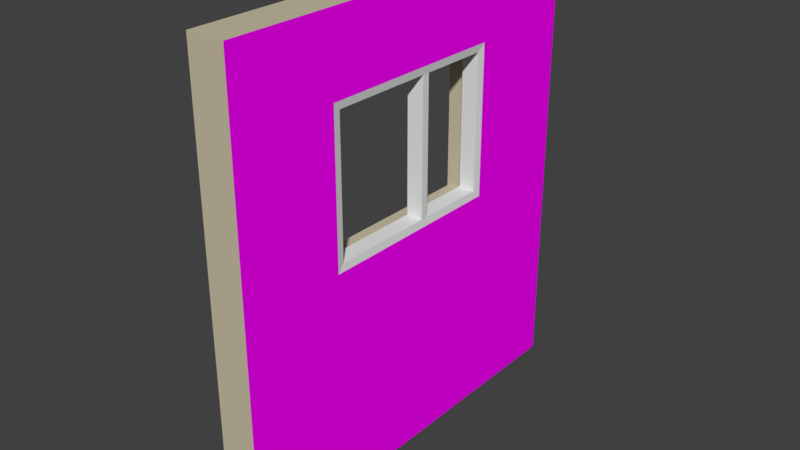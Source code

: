 # Source: Wall_Window_Offset_2.75x3x0.25.blend  (saved by Blender 2.78.0; exported with 4.5.12 LTS)
import bpy
from mathutils import Matrix  # noqa: F401  (used for matrix-valued properties, if any)

bpy.ops.wm.read_factory_settings(use_empty=True)
scene = bpy.context.scene
scene.name = 'Scene'

# ---- collections
col_collection_1 = bpy.data.collections.new('Collection 1'); scene.collection.children.link(col_collection_1)
col_collection_1.hide_render = True
col_collection_1.hide_viewport = True
col_collection_2 = bpy.data.collections.new('Collection 2'); scene.collection.children.link(col_collection_2)

# ---- images (referenced by path relative to the original .blend; pixels are not part of the script)
import os
ASSET_DIR = os.environ.get("B2B_ASSET_DIR", "")  # directory of the original .blend (textures are referenced by path, not embedded)
HERE = os.path.dirname(os.path.abspath(__file__))  # packed textures are extracted next to this script under _unpacked/

def load_image(name, relpath, width, height, colorspace="sRGB"):
    """Load a texture the original file referenced (path relative to the .blend, or extracted next to this script)."""
    p = next((c for c in (os.path.join(HERE, relpath), os.path.join(ASSET_DIR, relpath)) if relpath and os.path.exists(c)), "")
    if p:
        img = bpy.data.images.load(p, check_existing=True)
        img.name = name
    else:  # same state as the original file: an image datablock whose file is absent (Cycles renders it pink)
        img = bpy.data.images.new(name, width, height)
        img.source = "FILE"
        img.filepath = "//" + (relpath or name)
    img.colorspace_settings.name = colorspace
    return img
img_brickwork_texture_jpg = load_image('brickwork-texture.jpg', 'brickwork-texture.jpg', 1024, 1024, 'sRGB')

# ---- materials (node trees are filled in below, after node groups)
mat_interior_paint = bpy.data.materials.new('Interior Paint')
mat_interior_paint.alpha_threshold = 0.0
mat_interior_paint.roughness = 0.5
mat_brickwork = bpy.data.materials.new('Brickwork')
mat_brickwork.alpha_threshold = 0.0
mat_brickwork.roughness = 0.5
mat_matt_window = bpy.data.materials.new('Matt Window')
mat_matt_window.alpha_threshold = 0.0
mat_matt_window.roughness = 0.5

# ---- material node trees
mat_interior_paint.use_nodes = True; mat_interior_paint.node_tree.nodes.clear()
_N = mat_interior_paint.node_tree.nodes; _L = mat_interior_paint.node_tree.links
n0 = _N.new('ShaderNodeOutputMaterial'); n0.name = 'Material Output'; n0.location = (300, 300)
n1 = _N.new('ShaderNodeBsdfDiffuse'); n1.name = 'Diffuse BSDF'; n1.location = (10, 300)
n1.inputs[0].default_value = (0.5776, 0.521, 0.3712, 1.0)
_L.new(n1.outputs[0], n0.inputs[0])
n0.is_active_output = True
mat_brickwork.use_nodes = True; mat_brickwork.node_tree.nodes.clear()
_N = mat_brickwork.node_tree.nodes; _L = mat_brickwork.node_tree.links
n0 = _N.new('ShaderNodeOutputMaterial'); n0.name = 'Material Output'; n0.location = (300, 300)
n1 = _N.new('ShaderNodeBsdfDiffuse'); n1.name = 'Diffuse BSDF'; n1.location = (10, 300)
n2 = _N.new('ShaderNodeTexImage'); n2.name = 'Image Texture'; n2.location = (-180, 300)
n2.width = 140
n2.image = img_brickwork_texture_jpg
_L.new(n1.outputs[0], n0.inputs[0])
_L.new(n2.outputs[0], n1.inputs[0])
n0.is_active_output = True
mat_matt_window.use_nodes = True; mat_matt_window.node_tree.nodes.clear()
_N = mat_matt_window.node_tree.nodes; _L = mat_matt_window.node_tree.links
n0 = _N.new('ShaderNodeOutputMaterial'); n0.name = 'Material Output'; n0.location = (300, 300)
n1 = _N.new('ShaderNodeBsdfDiffuse'); n1.name = 'Diffuse BSDF'; n1.location = (10, 300)
_L.new(n1.outputs[0], n0.inputs[0])
n0.is_active_output = True

# ---- world
world_world = bpy.data.worlds.new('World'); scene.world = world_world
world_world.color = (0.05088, 0.05088, 0.05088)
world_world.use_sun_shadow = False
world_world.sun_shadow_jitter_overblur = 0.0
world_world.cycles.sampling_method = 'MANUAL'

# ---- meshes
me_wall_window_offset2x2_5x_25 = bpy.data.meshes.new('Wall Window_Offset2x2.5x.25')
me_wall_window_offset2x2_5x_25.from_pydata([(0.0, 0.0, 0.0), (0.0, 0.0, 2.5), (0.0, 2.0, 2.5), (0.0, 2.0, 0.0), (0.25, 2.0, 2.5), (0.25, 0.0, 2.5), (0.25, 2.0, 0.0), (0.25, 0.0, 0.0), (0.0, 1.75, 2.5), (0.0, 0.45, 2.5), (0.25, 1.75, 2.5), (0.25, 0.45, 2.5), (0.0, 0.45, 0.0), (0.0, 1.75, 0.0), (0.25, 0.45, 0.0), (0.25, 1.75, 0.0), (0.0, 0.0, 2.0), (0.0, 0.0, 1.0), (0.0, 2.0, 1.0), (0.0, 2.0, 2.0), (0.25, 2.0, 1.0), (0.25, 2.0, 2.0), (0.25, 0.0, 2.0), (0.25, 0.0, 1.0), (0.0, 1.75, 1.0), (0.0, 1.75, 2.0), (0.0, 0.45, 1.0), (0.0, 0.45, 2.0), (0.25, 1.75, 2.0), (0.25, 1.75, 1.0), (0.25, 0.45, 2.0), (0.25, 0.45, 1.0), (0.125, 1.75, 1.0), (0.125, 1.75, 2.0), (0.125, 0.45, 1.0), (0.125, 0.45, 2.0)], [], [(18, 20, 6, 3), (22, 5, 1, 16), (31, 23, 7, 14), (34, 26, 27, 35), (13, 3, 6, 15), (9, 1, 5, 11), (26, 12, 0, 17), (18, 3, 13, 24), (24, 13, 12, 26), (2, 8, 10, 4), (8, 9, 11, 10), (0, 12, 14, 7), (12, 13, 15, 14), (20, 29, 15, 6), (29, 31, 14, 15), (10, 11, 30, 28), (22, 16, 17, 23), (4, 10, 28, 21), (21, 28, 29, 20), (8, 25, 27, 9), (0, 7, 23, 17), (2, 19, 25, 8), (19, 18, 24, 25), (9, 27, 16, 1), (27, 26, 17, 16), (11, 5, 22, 30), (30, 22, 23, 31), (2, 4, 21, 19), (19, 21, 20, 18), (33, 35, 27, 25), (24, 32, 33, 25), (24, 26, 34, 32), (30, 31, 34, 35), (29, 32, 34, 31), (28, 30, 35, 33), (28, 33, 32, 29)])
me_wall_window_offset2x2_5x_25.polygons.foreach_set('material_index', [0, 0, 1, 0, 0, 0, 0, 0, 0, 0, 0, 0, 0, 1, 1, 1, 0, 1, 1, 0, 0, 0, 0, 0, 0, 1, 1, 0, 0, 0, 0, 0, 0, 0, 0, 0])
_uv = me_wall_window_offset2x2_5x_25.uv_layers.new(name='UVMap')
_uv.uv.foreach_set('vector', [0.0, 0.0, 0.0, 0.0, 0.0, 0.0, 0.0, 0.0, 0.0, 0.0, 0.0, 0.0, 0.0, 0.0, 0.0, 0.0, 0.3812, 0.399, 0.2013, 0.399, 0.2013, -0.0008871, 0.3812, -0.0008871, 0.0, 0.0, 0.0, 0.0, 0.0, 0.0, 0.0, 0.0, 0.0, 0.0, 0.0, 0.0, 0.0, 0.0, 0.0, 0.0, 0.0, 0.0, 0.0, 0.0, 0.0, 0.0, 0.0, 0.0, 0.0, 0.0, 0.0, 0.0, 0.0, 0.0, 0.0, 0.0, 0.0, 0.0, 0.0, 0.0, 0.0, 0.0, 0.0, 0.0, 0.0, 0.0, 0.0, 0.0, 0.0, 0.0, 0.0, 0.0, 0.0, 0.0, 0.0, 0.0, 0.0, 0.0, 0.0, 0.0, 0.0, 0.0, 0.0, 0.0, 0.0, 0.0, 0.0, 0.0, 0.0, 0.0, 0.0, 0.0, 0.0, 0.0, 0.0, 0.0, 0.0, 0.0, 0.0, 0.0, 0.0, 0.0, 0.0, 0.0, 1.001, 0.399, 0.9011, 0.399, 0.9011, -0.0008871, 1.001, -0.0008871, 0.9011, 0.399, 0.3812, 0.399, 0.3812, -0.0008871, 0.9011, -0.0008871, 0.9011, 0.9989, 0.3812, 0.9989, 0.3812, 0.799, 0.9011, 0.799, 0.0, 0.0, 0.0, 0.0, 0.0, 0.0, 0.0, 0.0, 1.001, 0.9989, 0.9011, 0.9989, 0.9011, 0.799, 1.001, 0.799, 1.001, 0.799, 0.9011, 0.799, 0.9011, 0.399, 1.001, 0.399, 0.0, 0.0, 0.0, 0.0, 0.0, 0.0, 0.0, 0.0, 0.0, 0.0, 0.0, 0.0, 0.0, 0.0, 0.0, 0.0, 0.0, 0.0, 0.0, 0.0, 0.0, 0.0, 0.0, 0.0, 0.0, 0.0, 0.0, 0.0, 0.0, 0.0, 0.0, 0.0, 0.0, 0.0, 0.0, 0.0, 0.0, 0.0, 0.0, 0.0, 0.0, 0.0, 0.0, 0.0, 0.0, 0.0, 0.0, 0.0, 0.3812, 0.9989, 0.2013, 0.9989, 0.2013, 0.799, 0.3812, 0.799, 0.3812, 0.799, 0.2013, 0.799, 0.2013, 0.399, 0.3812, 0.399, 0.0, 0.0, 0.0, 0.0, 0.0, 0.0, 0.0, 0.0, 0.0, 0.0, 0.0, 0.0, 0.0, 0.0, 0.0, 0.0, 0.0, 0.0, 0.0, 0.0, 0.0, 0.0, 0.0, 0.0, 0.0, 0.0, 0.0, 0.0, 0.0, 0.0, 0.0, 0.0, 0.0, 0.0, 0.0, 0.0, 0.0, 0.0, 0.0, 0.0, 0.3812, 0.799, 0.3812, 0.399, 0.0, 0.0, 0.0, 0.0, 0.9011, 0.399, 0.0, 0.0, 0.0, 0.0, 0.3812, 0.399, 0.9011, 0.799, 0.3812, 0.799, 0.0, 0.0, 0.0, 0.0, 0.9011, 0.799, 0.0, 0.0, 0.0, 0.0, 0.9011, 0.399])
me_wall_window_offset2x2_5x_25.materials.append(mat_interior_paint)
me_wall_window_offset2x2_5x_25.materials.append(mat_brickwork)
me_wall_window_offset2x2_5x_25.materials.append(mat_matt_window)
me_wall_window_offset2x2_5x_25.use_remesh_preserve_volume = False
me_wall_window_offset2x2_5x_25.use_remesh_preserve_attributes = False
me_wall_window_offset2x2_5x_25.use_mirror_vertex_groups = False
me_wall_window_offset2x2_5x_25.update()
me_wall_window_offset2_75x3x_25 = bpy.data.meshes.new('Wall Window_Offset2.75x3x.25')
me_wall_window_offset2_75x3x_25.from_pydata([(0.0, 0.0, 0.0), (0.0, 0.0, 3.0), (0.0, 2.75, 3.0), (0.0, 2.75, 0.0), (0.25, 2.75, 3.0), (0.25, 0.0, 3.0), (0.25, 2.75, 0.0), (0.25, 0.0, 0.0), (0.0, 2.0, 3.0), (0.0, 0.7, 3.0), (0.25, 2.0, 3.0), (0.25, 0.7, 3.0), (0.0, 0.7, 0.0), (0.0, 2.0, 0.0), (0.25, 0.7, 0.0), (0.25, 2.0, 0.0), (0.0, 0.0, 2.5), (0.0, 0.0, 1.5), (0.0, 2.75, 1.5), (0.0, 2.75, 2.5), (0.25, 2.75, 1.5), (0.25, 2.75, 2.5), (0.25, 0.0, 2.5), (0.25, 0.0, 1.5), (0.0, 2.0, 1.5), (0.0, 2.0, 2.5), (0.0, 0.7, 1.5), (0.0, 0.7, 2.5), (0.25, 2.0, 2.5), (0.25, 2.0, 1.5), (0.25, 0.7, 2.5), (0.25, 0.7, 1.5), (0.125, 2.0, 1.5), (0.125, 2.0, 2.5), (0.125, 0.7, 1.5), (0.125, 0.7, 2.5), (0.132, 0.75, 2.45), (0.243, 0.75, 2.45), (0.243, 1.95, 2.45), (0.243, 1.95, 1.55), (0.243, 0.75, 1.55), (0.132, 1.95, 1.55), (0.132, 1.95, 2.45), (0.132, 0.75, 1.55), (0.0, 1.35, 0.0), (0.25, 1.35, 0.0), (0.25, 1.35, 1.5), (0.0, 1.35, 1.5), (0.125, 1.35, 1.5), (0.243, 1.435, 1.55), (0.132, 1.435, 1.55), (0.0, 1.35, 3.0), (0.25, 1.35, 3.0), (0.25, 1.35, 2.5), (0.0, 1.35, 2.5), (0.125, 1.35, 2.5), (0.243, 1.435, 2.45), (0.132, 1.435, 2.45), (0.132, 1.485, 1.55), (0.243, 1.485, 1.55), (0.243, 1.485, 2.45), (0.132, 1.485, 2.45)], [], [(18, 20, 6, 3), (33, 32, 41, 42), (22, 5, 1, 16), (31, 23, 7, 14), (34, 26, 27, 35), (13, 3, 6, 15), (9, 1, 5, 11), (30, 31, 40, 37), (26, 12, 0, 17), (18, 3, 13, 24), (47, 44, 12, 26), (2, 8, 10, 4), (51, 9, 11, 52), (0, 12, 14, 7), (44, 13, 15, 45), (20, 29, 15, 6), (46, 31, 14, 45), (52, 11, 30, 53), (22, 16, 17, 23), (4, 10, 28, 21), (21, 28, 29, 20), (51, 54, 27, 9), (0, 7, 23, 17), (2, 19, 25, 8), (19, 18, 24, 25), (9, 27, 16, 1), (27, 26, 17, 16), (11, 5, 22, 30), (30, 22, 23, 31), (2, 4, 21, 19), (19, 21, 20, 18), (55, 35, 27, 54), (48, 34, 43, 50), (24, 32, 33, 25), (46, 29, 39, 49), (47, 26, 34, 48), (50, 43, 40, 49), (41, 39, 38, 42), (56, 37, 36, 57), (40, 43, 36, 37), (29, 28, 38, 39), (53, 30, 37, 56), (34, 35, 36, 43), (55, 33, 42, 57), (41, 50, 49, 39), (24, 47, 48, 32), (31, 46, 49, 40), (32, 48, 50, 41), (29, 46, 45, 15), (12, 44, 45, 14), (24, 13, 44, 47), (35, 55, 57, 36), (28, 53, 56, 38), (38, 56, 57, 42), (33, 55, 54, 25), (8, 25, 54, 51), (10, 52, 53, 28), (8, 51, 52, 10), (57, 56, 60, 61), (58, 61, 60, 59), (50, 57, 61, 58), (49, 50, 58, 59), (56, 49, 59, 60), (57, 50, 49, 56)])
me_wall_window_offset2_75x3x_25.polygons.foreach_set('material_index', [1, 2, 0, 1, 0, 0, 0, 2, 0, 0, 0, 0, 0, 0, 0, 1, 1, 1, 0, 1, 1, 0, 0, 0, 0, 0, 0, 1, 1, 1, 1, 0, 2, 0, 2, 0, 2, 2, 2, 2, 2, 2, 2, 2, 2, 0, 2, 2, 1, 0, 0, 2, 2, 2, 0, 0, 1, 0, 2, 2, 2, 2, 2, 2])
_uv = me_wall_window_offset2_75x3x_25.uv_layers.new(name='UVMap')
_uv.uv.foreach_set('vector', [0.9999, 0.5, 0.9166, 0.5, 0.9166, 0.0001001, 0.9999, 0.0001001, 0.0, 0.0, 0.0, 0.0, 0.0, 0.0, 0.0, 0.0, 0.0, 0.0, 0.0, 0.0, 0.0, 0.0, 0.0, 0.0, 0.2334, 0.5, 9.998e-05, 0.5, 9.998e-05, 9.998e-05, 0.2334, 9.998e-05, 0.0, 0.0, 0.0, 0.0, 0.0, 0.0, 0.0, 0.0, 0.0, 0.0, 0.0, 0.0, 0.0, 0.0, 0.0, 0.0, 0.0, 0.0, 0.0, 0.0, 0.0, 0.0, 0.0, 0.0, 0.3812, 0.799, 0.3812, 0.399, 0.3812, 0.399, 0.3812, 0.799, 0.0, 0.0, 0.0, 0.0, 0.0, 0.0, 0.0, 0.0, 0.0, 0.0, 0.0, 0.0, 0.0, 0.0, 0.0, 0.0, 0.0, 0.0, 0.0, 0.0, 0.0, 0.0, 0.0, 0.0, 0.0, 0.0, 0.0, 0.0, 0.0, 0.0, 0.0, 0.0, 0.0, 0.0, 0.0, 0.0, 0.0, 0.0, 0.0, 0.0, 0.0, 0.0, 0.0, 0.0, 0.0, 0.0, 0.0, 0.0, 0.0, 0.0, 0.0, 0.0, 0.0, 0.0, 0.0, 0.0, 0.9166, 0.5, 0.6666, 0.5, 0.6666, 0.0001001, 0.9166, 0.0001001, 0.45, 0.5, 0.2334, 0.5, 0.2334, 9.998e-05, 0.45, 0.0001, 0.45, 0.9999, 0.2334, 0.9999, 0.2334, 0.8333, 0.45, 0.8333, 0.0, 0.0, 0.0, 0.0, 0.0, 0.0, 0.0, 0.0, 0.9166, 0.9999, 0.6666, 0.9999, 0.6666, 0.8333, 0.9166, 0.8333, 0.9166, 0.8333, 0.6666, 0.8333, 0.6666, 0.5, 0.9166, 0.5, 0.0, 0.0, 0.0, 0.0, 0.0, 0.0, 0.0, 0.0, 0.0, 0.0, 0.0, 0.0, 0.0, 0.0, 0.0, 0.0, 0.0, 0.0, 0.0, 0.0, 0.0, 0.0, 0.0, 0.0, 0.0, 0.0, 0.0, 0.0, 0.0, 0.0, 0.0, 0.0, 0.0, 0.0, 0.0, 0.0, 0.0, 0.0, 0.0, 0.0, 0.0, 0.0, 0.0, 0.0, 0.0, 0.0, 0.0, 0.0, 0.2334, 0.9999, 9.998e-05, 0.9999, 9.998e-05, 0.8333, 0.2334, 0.8333, 0.2334, 0.8333, 9.998e-05, 0.8333, 9.998e-05, 0.5, 0.2334, 0.5, 0.9999, 0.9999, 0.9166, 0.9999, 0.9166, 0.8333, 0.9999, 0.8333, 0.9999, 0.8333, 0.9166, 0.8333, 0.9166, 0.5, 0.9999, 0.5, 0.0, 0.0, 0.0, 0.0, 0.0, 0.0, 0.0, 0.0, 0.0, 0.0, 0.0, 0.0, 0.0, 0.0, 0.0, 0.0, 0.0, 0.0, 0.0, 0.0, 0.0, 0.0, 0.0, 0.0, 0.6412, 0.399, 0.9011, 0.399, 0.9011, 0.399, 0.6412, 0.399, 0.0, 0.0, 0.0, 0.0, 0.0, 0.0, 0.0, 0.0, 0.0, 0.0, 0.0, 0.0, 0.0, 0.0, 0.0, 0.0, 0.0, 0.0, 0.0, 0.0, 0.0, 0.0, 0.0, 0.0, 0.0, 0.0, 0.0, 0.0, 0.0, 0.0, 0.0, 0.0, 0.0, 0.0, 0.0, 0.0, 0.0, 0.0, 0.0, 0.0, 0.9011, 0.399, 0.9011, 0.799, 0.9011, 0.799, 0.9011, 0.399, 0.6412, 0.799, 0.3812, 0.799, 0.3812, 0.799, 0.6412, 0.799, 0.0, 0.0, 0.0, 0.0, 0.0, 0.0, 0.0, 0.0, 0.0, 0.0, 0.0, 0.0, 0.0, 0.0, 0.0, 0.0, 0.0, 0.0, 0.0, 0.0, 0.0, 0.0, 0.0, 0.0, 0.0, 0.0, 0.0, 0.0, 0.0, 0.0, 0.0, 0.0, 0.3812, 0.399, 0.6412, 0.399, 0.6412, 0.399, 0.3812, 0.399, 0.0, 0.0, 0.0, 0.0, 0.0, 0.0, 0.0, 0.0, 0.6666, 0.5, 0.45, 0.5, 0.45, 0.0001, 0.6666, 0.0001001, 0.0, 0.0, 0.0, 0.0, 0.0, 0.0, 0.0, 0.0, 0.0, 0.0, 0.0, 0.0, 0.0, 0.0, 0.0, 0.0, 0.0, 0.0, 0.0, 0.0, 0.0, 0.0, 0.0, 0.0, 0.9011, 0.799, 0.6412, 0.799, 0.6412, 0.799, 0.9011, 0.799, 0.0, 0.0, 0.0, 0.0, 0.0, 0.0, 0.0, 0.0, 0.0, 0.0, 0.0, 0.0, 0.0, 0.0, 0.0, 0.0, 0.0, 0.0, 0.0, 0.0, 0.0, 0.0, 0.0, 0.0, 0.6666, 0.9999, 0.45, 0.9999, 0.45, 0.8333, 0.6666, 0.8333, 0.0, 0.0, 0.0, 0.0, 0.0, 0.0, 0.0, 0.0, 0.0, 0.0, 0.0, 0.0, 0.0, 0.0, 0.0, 0.0, 0.0, 0.0, 0.0, 0.0, 0.0, 0.0, 0.0, 0.0, 0.0, 0.0, 0.0, 0.0, 0.0, 0.0, 0.0, 0.0, 0.0, 0.0, 0.0, 0.0, 0.0, 0.0, 0.0, 0.0, 0.0, 0.0, 0.0, 0.0, 0.0, 0.0, 0.0, 0.0, 0.0, 0.0, 0.0, 0.0, 0.0, 0.0, 0.0, 0.0])
me_wall_window_offset2_75x3x_25.materials.append(mat_interior_paint)
me_wall_window_offset2_75x3x_25.materials.append(mat_brickwork)
me_wall_window_offset2_75x3x_25.materials.append(mat_matt_window)
me_wall_window_offset2_75x3x_25.use_remesh_preserve_volume = False
me_wall_window_offset2_75x3x_25.use_remesh_preserve_attributes = False
me_wall_window_offset2_75x3x_25.use_mirror_vertex_groups = False
me_wall_window_offset2_75x3x_25.update()

# ---- objects
ob_sm_wall_window_offset_2x2_5x0_25 = bpy.data.objects.new('SM_Wall_Window_Offset_2x2.5x0.25', me_wall_window_offset2x2_5x_25)
ob_lod_b_sm_wall_window_offset_2_75x3x0_25 = bpy.data.objects.new('LOD_B_SM_Wall_Window_Offset_2.75x3x0.25', me_wall_window_offset2_75x3x_25)

# ---- transforms, parenting, visibility, modifiers, constraints
ob_sm_wall_window_offset_2x2_5x0_25.location = (0.004772, 0.002612, -0.006643)
ob_sm_wall_window_offset_2x2_5x0_25.lineart.crease_threshold = 0.0
ob_lod_b_sm_wall_window_offset_2_75x3x0_25.location = (0.0, 0.0, 0.0)
ob_lod_b_sm_wall_window_offset_2_75x3x0_25.lineart.crease_threshold = 0.0

# ---- collection membership
col_collection_1.objects.link(ob_sm_wall_window_offset_2x2_5x0_25)
col_collection_2.objects.link(ob_lod_b_sm_wall_window_offset_2_75x3x0_25)

# ---- scene / render settings (as saved in the file)
scene.frame_start = 1; scene.frame_end = 250; scene.frame_set(1)
scene.render.engine = 'CYCLES'
scene.render.resolution_percentage = 50
scene.render.dither_intensity = 0.0
scene.cycles.use_denoising = False
scene.cycles.samples = 128
scene.cycles.sampling_pattern = 'TABULATED_SOBOL'
scene.cycles.light_sampling_threshold = 0.0
scene.cycles.use_adaptive_sampling = False
scene.cycles.use_light_tree = False
scene.cycles.blur_glossy = 0.0
scene.cycles.sample_clamp_indirect = 0.0
scene.view_settings.view_transform = 'Standard'
bpy.context.view_layer.update()

# ---- added for rendering (the .blend has no active camera and no usable light): camera, sun
cam_auto = bpy.data.cameras.new('AutoCamera')
cam_auto.lens = 50.0
cam_auto.sensor_width = 36.0
cam_auto.clip_end = 1000.0
ob_auto_camera = bpy.data.objects.new('AutoCamera', cam_auto)
scene.collection.objects.link(ob_auto_camera)
ob_auto_camera.location = (3.89749, -3.15199, 4.51799)
ob_auto_camera.rotation_euler = (1.09748, -7.21219e-08, 0.694738)
scene.camera = ob_auto_camera
light_auto_sun = bpy.data.lights.new('AutoSun', 'SUN')
light_auto_sun.energy = 3.0
light_auto_sun.angle = 0.0523599
ob_auto_sun = bpy.data.objects.new('AutoSun', light_auto_sun)
scene.collection.objects.link(ob_auto_sun)
ob_auto_sun.rotation_euler = (0.872665, 0.174533, 0.523599)
bpy.context.view_layer.update()
